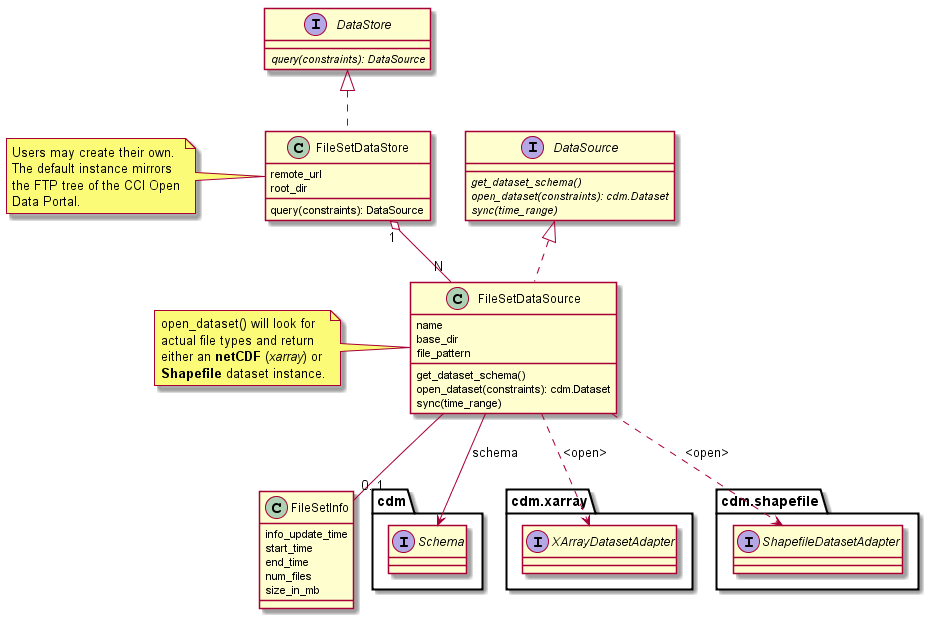

The diagram above was rendered by PlantUML. Its source (embedded in the PNG):
@startuml

interface DataStore {
    {abstract} query(constraints): DataSource
}

interface DataSource {
    {abstract} get_dataset_schema()
    {abstract} open_dataset(constraints): cdm.Dataset
    {abstract} sync(time_range)
}

class FileSetDataStore implements DataStore {
    remote_url
    root_dir
    query(constraints): DataSource
}

class FileSetDataSource implements DataSource {
    name
    base_dir
    file_pattern
    get_dataset_schema()
    open_dataset(constraints): cdm.Dataset
    sync(time_range)
}

class FileSetInfo  {
    info_update_time
    start_time
    end_time
    num_files
    size_in_mb
}


FileSetDataSource -->  interface cdm.Schema: schema
FileSetDataSource ..>  interface cdm.xarray.XArrayDatasetAdapter: <open>
FileSetDataSource ..>  interface cdm.shapefile.ShapefileDatasetAdapter: <open>


FileSetDataStore "1" o-- "N" FileSetDataSource
FileSetDataSource -- "0..1" FileSetInfo

note left of FileSetDataStore
Users may create their own.
The default instance mirrors
the FTP tree of the CCI Open
Data Portal.
end note

note left of FileSetDataSource
open_dataset() will look for
actual file types and return
either an <b>netCDF</b> (<i>xarray</i>) or
<b>Shapefile</b> dataset instance.
end note

@enduml